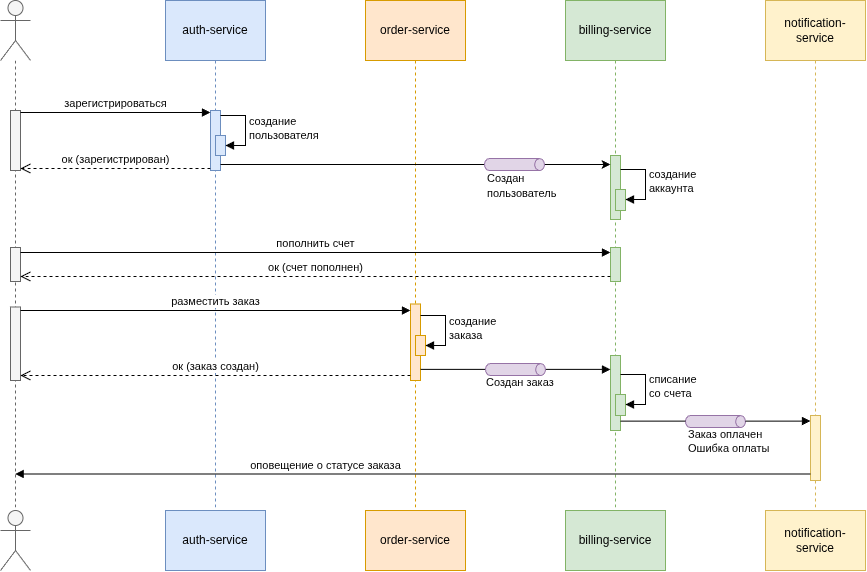

The diagram above was exported from draw.io. Its source (the exported page's mxGraphModel, read from the mxfile embedded in the PNG):
<mxGraphModel dx="1750" dy="1261" grid="1" gridSize="10" guides="1" tooltips="1" connect="1" arrows="1" fold="1" page="0" pageScale="1" pageWidth="827" pageHeight="1169" math="0" shadow="0">
  <root>
    <mxCell id="0" />
    <mxCell id="1" parent="0" />
    <mxCell id="NLXehfQkjSx0qWdZ1Nbr-1" parent="1" style="shape=umlLifeline;perimeter=lifelinePerimeter;whiteSpace=wrap;html=1;container=1;dropTarget=0;collapsible=0;recursiveResize=0;outlineConnect=0;portConstraint=eastwest;newEdgeStyle={&quot;curved&quot;:0,&quot;rounded&quot;:0};participant=umlActor;size=60;fillColor=#f5f5f5;fontColor=#333333;strokeColor=#666666;" value="" vertex="1">
      <mxGeometry height="510" width="30" x="-335" y="-150" as="geometry" />
    </mxCell>
    <mxCell id="NLXehfQkjSx0qWdZ1Nbr-13" parent="NLXehfQkjSx0qWdZ1Nbr-1" style="html=1;points=[[0,0,0,0,5],[0,1,0,0,-5],[1,0,0,0,5],[1,1,0,0,-5]];perimeter=orthogonalPerimeter;outlineConnect=0;targetShapes=umlLifeline;portConstraint=eastwest;newEdgeStyle={&quot;curved&quot;:0,&quot;rounded&quot;:0};fillColor=#f5f5f5;fontColor=#333333;strokeColor=#666666;" value="" vertex="1">
      <mxGeometry height="60" width="10" x="10" y="110" as="geometry" />
    </mxCell>
    <mxCell id="NLXehfQkjSx0qWdZ1Nbr-25" parent="NLXehfQkjSx0qWdZ1Nbr-1" style="html=1;points=[[0,0,0,0,5],[0,1,0,0,-5],[1,0,0,0,5],[1,1,0,0,-5]];perimeter=orthogonalPerimeter;outlineConnect=0;targetShapes=umlLifeline;portConstraint=eastwest;newEdgeStyle={&quot;curved&quot;:0,&quot;rounded&quot;:0};fillColor=#f5f5f5;fontColor=#333333;strokeColor=#666666;" value="" vertex="1">
      <mxGeometry height="34" width="10" x="10" y="247" as="geometry" />
    </mxCell>
    <mxCell id="NLXehfQkjSx0qWdZ1Nbr-30" parent="NLXehfQkjSx0qWdZ1Nbr-1" style="html=1;points=[[0,0,0,0,5],[0,1,0,0,-5],[1,0,0,0,5],[1,1,0,0,-5]];perimeter=orthogonalPerimeter;outlineConnect=0;targetShapes=umlLifeline;portConstraint=eastwest;newEdgeStyle={&quot;curved&quot;:0,&quot;rounded&quot;:0};fillColor=#f5f5f5;fontColor=#333333;strokeColor=#666666;" value="" vertex="1">
      <mxGeometry height="73.5" width="10" x="10" y="306.5" as="geometry" />
    </mxCell>
    <mxCell id="NLXehfQkjSx0qWdZ1Nbr-2" parent="1" style="shape=umlActor;verticalLabelPosition=bottom;verticalAlign=top;html=1;fillColor=#f5f5f5;fontColor=#333333;strokeColor=#666666;" value="" vertex="1">
      <mxGeometry height="60" width="30" x="-335" y="360" as="geometry" />
    </mxCell>
    <mxCell id="NLXehfQkjSx0qWdZ1Nbr-5" parent="1" style="shape=umlLifeline;perimeter=lifelinePerimeter;whiteSpace=wrap;html=1;container=1;dropTarget=0;collapsible=0;recursiveResize=0;outlineConnect=0;portConstraint=eastwest;newEdgeStyle={&quot;curved&quot;:0,&quot;rounded&quot;:0};size=60;fillColor=#dae8fc;strokeColor=#6c8ebf;" value="auth-service" vertex="1">
      <mxGeometry height="510" width="100" x="-170" y="-150" as="geometry" />
    </mxCell>
    <mxCell id="NLXehfQkjSx0qWdZ1Nbr-14" parent="NLXehfQkjSx0qWdZ1Nbr-5" style="html=1;points=[[0,0,0,0,5],[0,1,0,0,-5],[1,0,0,0,5],[1,1,0,0,-5]];perimeter=orthogonalPerimeter;outlineConnect=0;targetShapes=umlLifeline;portConstraint=eastwest;newEdgeStyle={&quot;curved&quot;:0,&quot;rounded&quot;:0};fillColor=#dae8fc;strokeColor=#6c8ebf;" value="" vertex="1">
      <mxGeometry height="60" width="10" x="45" y="110" as="geometry" />
    </mxCell>
    <mxCell id="NLXehfQkjSx0qWdZ1Nbr-51" parent="NLXehfQkjSx0qWdZ1Nbr-5" style="html=1;points=[[0,0,0,0,5],[0,1,0,0,-5],[1,0,0,0,5],[1,1,0,0,-5]];perimeter=orthogonalPerimeter;outlineConnect=0;targetShapes=umlLifeline;portConstraint=eastwest;newEdgeStyle={&quot;curved&quot;:0,&quot;rounded&quot;:0};fillColor=#dae8fc;strokeColor=#6c8ebf;" value="" vertex="1">
      <mxGeometry height="20" width="10" x="50" y="135" as="geometry" />
    </mxCell>
    <mxCell id="NLXehfQkjSx0qWdZ1Nbr-52" edge="1" parent="NLXehfQkjSx0qWdZ1Nbr-5" style="html=1;align=left;spacingLeft=2;endArrow=block;rounded=0;edgeStyle=orthogonalEdgeStyle;curved=0;rounded=0;" target="NLXehfQkjSx0qWdZ1Nbr-51" value="создание&lt;div&gt;пользователя&lt;/div&gt;">
      <mxGeometry relative="1" as="geometry">
        <Array as="points">
          <mxPoint x="80" y="115.03" />
          <mxPoint x="80" y="145.03" />
        </Array>
        <mxPoint x="55" y="115" as="sourcePoint" />
      </mxGeometry>
    </mxCell>
    <mxCell id="NLXehfQkjSx0qWdZ1Nbr-6" parent="1" style="html=1;whiteSpace=wrap;fillColor=#dae8fc;strokeColor=#6c8ebf;" value="auth-service" vertex="1">
      <mxGeometry height="60" width="100" x="-170" y="360" as="geometry" />
    </mxCell>
    <mxCell id="NLXehfQkjSx0qWdZ1Nbr-7" parent="1" style="shape=umlLifeline;perimeter=lifelinePerimeter;whiteSpace=wrap;html=1;container=1;dropTarget=0;collapsible=0;recursiveResize=0;outlineConnect=0;portConstraint=eastwest;newEdgeStyle={&quot;curved&quot;:0,&quot;rounded&quot;:0};size=60;fillColor=#d5e8d4;strokeColor=#82b366;" value="billing-service" vertex="1">
      <mxGeometry height="510" width="100" x="230" y="-150" as="geometry" />
    </mxCell>
    <mxCell id="NLXehfQkjSx0qWdZ1Nbr-20" parent="NLXehfQkjSx0qWdZ1Nbr-7" style="html=1;points=[[0,0,0,0,5],[0,1,0,0,-5],[1,0,0,0,5],[1,1,0,0,-5]];perimeter=orthogonalPerimeter;outlineConnect=0;targetShapes=umlLifeline;portConstraint=eastwest;newEdgeStyle={&quot;curved&quot;:0,&quot;rounded&quot;:0};fillColor=#d5e8d4;strokeColor=#82b366;" value="" vertex="1">
      <mxGeometry height="64" width="10" x="45" y="155" as="geometry" />
    </mxCell>
    <mxCell id="NLXehfQkjSx0qWdZ1Nbr-24" parent="NLXehfQkjSx0qWdZ1Nbr-7" style="html=1;points=[[0,0,0,0,5],[0,1,0,0,-5],[1,0,0,0,5],[1,1,0,0,-5]];perimeter=orthogonalPerimeter;outlineConnect=0;targetShapes=umlLifeline;portConstraint=eastwest;newEdgeStyle={&quot;curved&quot;:0,&quot;rounded&quot;:0};fillColor=#d5e8d4;strokeColor=#82b366;" value="" vertex="1">
      <mxGeometry height="34" width="10" x="45" y="247" as="geometry" />
    </mxCell>
    <mxCell id="NLXehfQkjSx0qWdZ1Nbr-39" parent="NLXehfQkjSx0qWdZ1Nbr-7" style="html=1;points=[[0,0,0,0,5],[0,1,0,0,-5],[1,0,0,0,5],[1,1,0,0,-5]];perimeter=orthogonalPerimeter;outlineConnect=0;targetShapes=umlLifeline;portConstraint=eastwest;newEdgeStyle={&quot;curved&quot;:0,&quot;rounded&quot;:0};fillColor=#d5e8d4;strokeColor=#82b366;" value="" vertex="1">
      <mxGeometry height="75" width="10" x="45" y="355" as="geometry" />
    </mxCell>
    <mxCell id="NLXehfQkjSx0qWdZ1Nbr-43" parent="NLXehfQkjSx0qWdZ1Nbr-7" style="html=1;points=[[0,0,0,0,5],[0,1,0,0,-5],[1,0,0,0,5],[1,1,0,0,-5]];perimeter=orthogonalPerimeter;outlineConnect=0;targetShapes=umlLifeline;portConstraint=eastwest;newEdgeStyle={&quot;curved&quot;:0,&quot;rounded&quot;:0};fillColor=#d5e8d4;strokeColor=#82b366;" value="" vertex="1">
      <mxGeometry height="21" width="10" x="50" y="394" as="geometry" />
    </mxCell>
    <mxCell id="NLXehfQkjSx0qWdZ1Nbr-44" edge="1" parent="NLXehfQkjSx0qWdZ1Nbr-7" style="html=1;align=left;spacingLeft=2;endArrow=block;rounded=0;edgeStyle=orthogonalEdgeStyle;curved=0;rounded=0;" target="NLXehfQkjSx0qWdZ1Nbr-43" value="списание&lt;div&gt;со счета&lt;/div&gt;">
      <mxGeometry relative="1" x="-0.005" as="geometry">
        <mxPoint as="offset" />
        <Array as="points">
          <mxPoint x="80" y="374" />
          <mxPoint x="80" y="404" />
        </Array>
        <mxPoint x="55" y="374" as="sourcePoint" />
      </mxGeometry>
    </mxCell>
    <mxCell id="NLXehfQkjSx0qWdZ1Nbr-62" parent="NLXehfQkjSx0qWdZ1Nbr-7" style="html=1;points=[[0,0,0,0,5],[0,1,0,0,-5],[1,0,0,0,5],[1,1,0,0,-5]];perimeter=orthogonalPerimeter;outlineConnect=0;targetShapes=umlLifeline;portConstraint=eastwest;newEdgeStyle={&quot;curved&quot;:0,&quot;rounded&quot;:0};fillColor=#d5e8d4;strokeColor=#82b366;" value="" vertex="1">
      <mxGeometry height="21" width="10" x="50" y="189" as="geometry" />
    </mxCell>
    <mxCell id="NLXehfQkjSx0qWdZ1Nbr-63" edge="1" parent="NLXehfQkjSx0qWdZ1Nbr-7" style="html=1;align=left;spacingLeft=2;endArrow=block;rounded=0;edgeStyle=orthogonalEdgeStyle;curved=0;rounded=0;" target="NLXehfQkjSx0qWdZ1Nbr-62" value="создание&lt;div&gt;аккаунта&lt;/div&gt;">
      <mxGeometry relative="1" x="-0.005" as="geometry">
        <mxPoint as="offset" />
        <Array as="points">
          <mxPoint x="80" y="169" />
          <mxPoint x="80" y="199" />
        </Array>
        <mxPoint x="55" y="169" as="sourcePoint" />
      </mxGeometry>
    </mxCell>
    <mxCell id="NLXehfQkjSx0qWdZ1Nbr-8" parent="1" style="html=1;whiteSpace=wrap;fillColor=#d5e8d4;strokeColor=#82b366;" value="billing-service" vertex="1">
      <mxGeometry height="60" width="100" x="230" y="360" as="geometry" />
    </mxCell>
    <mxCell id="NLXehfQkjSx0qWdZ1Nbr-9" parent="1" style="shape=umlLifeline;perimeter=lifelinePerimeter;whiteSpace=wrap;html=1;container=1;dropTarget=0;collapsible=0;recursiveResize=0;outlineConnect=0;portConstraint=eastwest;newEdgeStyle={&quot;curved&quot;:0,&quot;rounded&quot;:0};size=60;fillColor=#ffe6cc;strokeColor=#d79b00;" value="order-service" vertex="1">
      <mxGeometry height="510" width="100" x="30" y="-150" as="geometry" />
    </mxCell>
    <mxCell id="NLXehfQkjSx0qWdZ1Nbr-32" parent="NLXehfQkjSx0qWdZ1Nbr-9" style="html=1;points=[[0,0,0,0,5],[0,1,0,0,-5],[1,0,0,0,5],[1,1,0,0,-5]];perimeter=orthogonalPerimeter;outlineConnect=0;targetShapes=umlLifeline;portConstraint=eastwest;newEdgeStyle={&quot;curved&quot;:0,&quot;rounded&quot;:0};fillColor=#ffe6cc;strokeColor=#d79b00;" value="" vertex="1">
      <mxGeometry height="76.5" width="10" x="45" y="303.5" as="geometry" />
    </mxCell>
    <mxCell id="NLXehfQkjSx0qWdZ1Nbr-57" parent="NLXehfQkjSx0qWdZ1Nbr-9" style="html=1;points=[[0,0,0,0,5],[0,1,0,0,-5],[1,0,0,0,5],[1,1,0,0,-5]];perimeter=orthogonalPerimeter;outlineConnect=0;targetShapes=umlLifeline;portConstraint=eastwest;newEdgeStyle={&quot;curved&quot;:0,&quot;rounded&quot;:0};fillColor=#ffe6cc;strokeColor=#d79b00;" value="" vertex="1">
      <mxGeometry height="20" width="10" x="50" y="335" as="geometry" />
    </mxCell>
    <mxCell id="NLXehfQkjSx0qWdZ1Nbr-58" edge="1" parent="NLXehfQkjSx0qWdZ1Nbr-9" style="html=1;align=left;spacingLeft=2;endArrow=block;rounded=0;edgeStyle=orthogonalEdgeStyle;curved=0;rounded=0;" target="NLXehfQkjSx0qWdZ1Nbr-57" value="создание&lt;div&gt;заказа&lt;/div&gt;">
      <mxGeometry relative="1" as="geometry">
        <Array as="points">
          <mxPoint x="80" y="315.03" />
          <mxPoint x="80" y="345.03" />
        </Array>
        <mxPoint x="55" y="315" as="sourcePoint" />
      </mxGeometry>
    </mxCell>
    <mxCell id="NLXehfQkjSx0qWdZ1Nbr-10" parent="1" style="html=1;whiteSpace=wrap;fillColor=#ffe6cc;strokeColor=#d79b00;" value="order-service" vertex="1">
      <mxGeometry height="60" width="100" x="30" y="360" as="geometry" />
    </mxCell>
    <mxCell id="NLXehfQkjSx0qWdZ1Nbr-11" parent="1" style="shape=umlLifeline;perimeter=lifelinePerimeter;whiteSpace=wrap;html=1;container=1;dropTarget=0;collapsible=0;recursiveResize=0;outlineConnect=0;portConstraint=eastwest;newEdgeStyle={&quot;curved&quot;:0,&quot;rounded&quot;:0};size=60;fillColor=#fff2cc;strokeColor=#d6b656;" value="notification-service" vertex="1">
      <mxGeometry height="510" width="100" x="430" y="-150" as="geometry" />
    </mxCell>
    <mxCell id="NLXehfQkjSx0qWdZ1Nbr-48" parent="NLXehfQkjSx0qWdZ1Nbr-11" style="html=1;points=[[0,0,0,0,5],[0,1,0,0,-5],[1,0,0,0,5],[1,1,0,0,-5]];perimeter=orthogonalPerimeter;outlineConnect=0;targetShapes=umlLifeline;portConstraint=eastwest;newEdgeStyle={&quot;curved&quot;:0,&quot;rounded&quot;:0};fillColor=#fff2cc;strokeColor=#d6b656;" value="" vertex="1">
      <mxGeometry height="65" width="10" x="45" y="415" as="geometry" />
    </mxCell>
    <mxCell id="NLXehfQkjSx0qWdZ1Nbr-12" parent="1" style="html=1;whiteSpace=wrap;fillColor=#fff2cc;strokeColor=#d6b656;" value="notification-service" vertex="1">
      <mxGeometry height="60" width="100" x="430" y="360" as="geometry" />
    </mxCell>
    <mxCell id="NLXehfQkjSx0qWdZ1Nbr-15" edge="1" parent="1" style="html=1;verticalAlign=bottom;endArrow=block;curved=0;rounded=0;" value="зарегистрироваться">
      <mxGeometry relative="1" width="80" as="geometry">
        <mxPoint x="-315" y="-38" as="sourcePoint" />
        <mxPoint x="-125" y="-38" as="targetPoint" />
      </mxGeometry>
    </mxCell>
    <mxCell id="NLXehfQkjSx0qWdZ1Nbr-16" edge="1" parent="1" style="html=1;verticalAlign=bottom;endArrow=open;dashed=1;endSize=8;curved=0;rounded=0;exitX=0;exitY=1;exitDx=0;exitDy=-5;exitPerimeter=0;" value="ок (зарегистрирован)">
      <mxGeometry relative="1" as="geometry">
        <mxPoint x="-125" y="18" as="sourcePoint" />
        <mxPoint x="-315" y="18" as="targetPoint" />
      </mxGeometry>
    </mxCell>
    <mxCell id="NLXehfQkjSx0qWdZ1Nbr-21" edge="1" parent="1" source="NLXehfQkjSx0qWdZ1Nbr-59" style="edgeStyle=orthogonalEdgeStyle;rounded=0;orthogonalLoop=1;jettySize=auto;html=1;">
      <mxGeometry relative="1" as="geometry">
        <Array as="points">
          <mxPoint x="200" y="14" />
          <mxPoint x="200" y="14" />
        </Array>
        <mxPoint x="-115" y="14.000303030303002" as="sourcePoint" />
        <mxPoint x="275" y="14.000303030303002" as="targetPoint" />
      </mxGeometry>
    </mxCell>
    <mxCell id="NLXehfQkjSx0qWdZ1Nbr-26" edge="1" parent="1" style="html=1;verticalAlign=bottom;endArrow=block;curved=0;rounded=0;" value="пополнить счет">
      <mxGeometry relative="1" width="80" as="geometry">
        <mxPoint x="-315" y="102" as="sourcePoint" />
        <mxPoint x="275" y="102" as="targetPoint" />
      </mxGeometry>
    </mxCell>
    <mxCell id="NLXehfQkjSx0qWdZ1Nbr-29" edge="1" parent="1" style="html=1;verticalAlign=bottom;endArrow=open;dashed=1;endSize=8;curved=0;rounded=0;entryX=1;entryY=1;entryDx=0;entryDy=-5;entryPerimeter=0;" value="ок (счет пополнен)">
      <mxGeometry relative="1" as="geometry">
        <mxPoint x="275" y="126" as="sourcePoint" />
        <mxPoint x="-314.9999999999999" y="126" as="targetPoint" />
      </mxGeometry>
    </mxCell>
    <mxCell id="NLXehfQkjSx0qWdZ1Nbr-33" edge="1" parent="1" style="html=1;verticalAlign=bottom;endArrow=block;curved=0;rounded=0;" value="р&lt;span style=&quot;background-color: light-dark(#ffffff, var(--ge-dark-color, #121212)); color: light-dark(rgb(0, 0, 0), rgb(255, 255, 255));&quot;&gt;азместить заказ&lt;/span&gt;">
      <mxGeometry relative="1" width="80" as="geometry">
        <mxPoint x="-315" y="160" as="sourcePoint" />
        <mxPoint x="75" y="160" as="targetPoint" />
      </mxGeometry>
    </mxCell>
    <mxCell id="NLXehfQkjSx0qWdZ1Nbr-35" edge="1" parent="1" source="NLXehfQkjSx0qWdZ1Nbr-32" style="html=1;verticalAlign=bottom;endArrow=open;dashed=1;endSize=8;curved=0;rounded=0;exitX=0;exitY=1;exitDx=0;exitDy=-5;exitPerimeter=0;" target="NLXehfQkjSx0qWdZ1Nbr-30" value="ок (заказ создан)">
      <mxGeometry relative="1" x="0.0012" as="geometry">
        <mxPoint as="offset" />
        <mxPoint x="60" y="198" as="sourcePoint" />
        <mxPoint x="-130" y="198" as="targetPoint" />
      </mxGeometry>
    </mxCell>
    <mxCell id="NLXehfQkjSx0qWdZ1Nbr-38" parent="1" style="text;html=1;whiteSpace=wrap;strokeColor=none;fillColor=none;align=left;verticalAlign=middle;rounded=0;fontSize=11;" value="Создан&amp;nbsp;&lt;span style=&quot;background-color: transparent; color: light-dark(rgb(0, 0, 0), rgb(255, 255, 255));&quot;&gt;заказ&lt;/span&gt;" vertex="1">
      <mxGeometry height="13" width="80" x="149" y="225" as="geometry" />
    </mxCell>
    <mxCell id="NLXehfQkjSx0qWdZ1Nbr-41" edge="1" parent="1" source="NLXehfQkjSx0qWdZ1Nbr-32" style="html=1;verticalAlign=bottom;endArrow=block;curved=0;rounded=0;" value="">
      <mxGeometry relative="1" width="80" as="geometry">
        <mxPoint x="110" y="218.93" as="sourcePoint" />
        <mxPoint x="275" y="218.93000000000006" as="targetPoint" />
      </mxGeometry>
    </mxCell>
    <mxCell id="NLXehfQkjSx0qWdZ1Nbr-45" parent="1" style="shape=cylinder3;whiteSpace=wrap;html=1;boundedLbl=1;backgroundOutline=1;size=4.904761904761905;direction=south;fillColor=#e1d5e7;strokeColor=#9673a6;" value="" vertex="1">
      <mxGeometry height="12" width="60" x="350" y="265" as="geometry" />
    </mxCell>
    <mxCell id="NLXehfQkjSx0qWdZ1Nbr-46" edge="1" parent="1" style="html=1;verticalAlign=bottom;endArrow=none;curved=0;rounded=0;align=left;endFill=0;" value="">
      <mxGeometry relative="1" width="80" x="-0.5385" y="6" as="geometry">
        <mxPoint as="offset" />
        <mxPoint x="285" y="270.65999999999997" as="sourcePoint" />
        <mxPoint x="350" y="270.65999999999997" as="targetPoint" />
      </mxGeometry>
    </mxCell>
    <mxCell id="NLXehfQkjSx0qWdZ1Nbr-47" parent="1" style="text;html=1;whiteSpace=wrap;strokeColor=none;fillColor=none;align=left;verticalAlign=middle;rounded=0;fontSize=11;" value="Заказ оплачен&lt;div&gt;Ошибка оплаты&lt;/div&gt;" vertex="1">
      <mxGeometry height="30" width="100" x="351" y="276" as="geometry" />
    </mxCell>
    <mxCell id="NLXehfQkjSx0qWdZ1Nbr-49" edge="1" parent="1" style="html=1;verticalAlign=bottom;endArrow=block;curved=0;rounded=0;align=left;" value="">
      <mxGeometry relative="1" width="80" x="-0.5385" y="6" as="geometry">
        <mxPoint as="offset" />
        <mxPoint x="410" y="270.58000000000004" as="sourcePoint" />
        <mxPoint x="475" y="270.58000000000004" as="targetPoint" />
      </mxGeometry>
    </mxCell>
    <mxCell id="NLXehfQkjSx0qWdZ1Nbr-50" edge="1" parent="1" style="html=1;verticalAlign=bottom;endArrow=block;curved=0;rounded=0;" value="оповещение о статусе заказа">
      <mxGeometry relative="1" width="80" x="0.2196" as="geometry">
        <mxPoint as="offset" />
        <mxPoint x="475" y="323.5" as="sourcePoint" />
        <mxPoint x="-320.33333333333326" y="323.5" as="targetPoint" />
      </mxGeometry>
    </mxCell>
    <mxCell id="NLXehfQkjSx0qWdZ1Nbr-36" parent="1" style="shape=cylinder3;whiteSpace=wrap;html=1;boundedLbl=1;backgroundOutline=1;size=4.904761904761905;direction=south;fillColor=#e1d5e7;strokeColor=#9673a6;" value="" vertex="1">
      <mxGeometry height="12" width="60" x="150" y="213" as="geometry" />
    </mxCell>
    <mxCell id="NLXehfQkjSx0qWdZ1Nbr-60" edge="1" parent="1" style="edgeStyle=orthogonalEdgeStyle;rounded=0;orthogonalLoop=1;jettySize=auto;html=1;endArrow=none;endFill=0;" target="NLXehfQkjSx0qWdZ1Nbr-59" value="">
      <mxGeometry relative="1" as="geometry">
        <Array as="points" />
        <mxPoint x="-115" y="14.000303030303002" as="sourcePoint" />
        <mxPoint x="275" y="14.000303030303002" as="targetPoint" />
      </mxGeometry>
    </mxCell>
    <mxCell id="NLXehfQkjSx0qWdZ1Nbr-59" parent="1" style="shape=cylinder3;whiteSpace=wrap;html=1;boundedLbl=1;backgroundOutline=1;size=4.904761904761905;direction=south;fillColor=#e1d5e7;strokeColor=#9673a6;" value="" vertex="1">
      <mxGeometry height="12" width="60" x="149" y="8" as="geometry" />
    </mxCell>
    <mxCell id="NLXehfQkjSx0qWdZ1Nbr-61" parent="1" style="text;html=1;whiteSpace=wrap;strokeColor=none;fillColor=none;align=left;verticalAlign=middle;rounded=0;" value="&lt;font style=&quot;font-size: 11px;&quot;&gt;Создан&amp;nbsp;&lt;/font&gt;&lt;div style=&quot;&quot;&gt;&lt;font style=&quot;font-size: 11px;&quot;&gt;пользователь&lt;/font&gt;&lt;/div&gt;" vertex="1">
      <mxGeometry height="30" width="60" x="150" y="20" as="geometry" />
    </mxCell>
  </root>
</mxGraphModel>